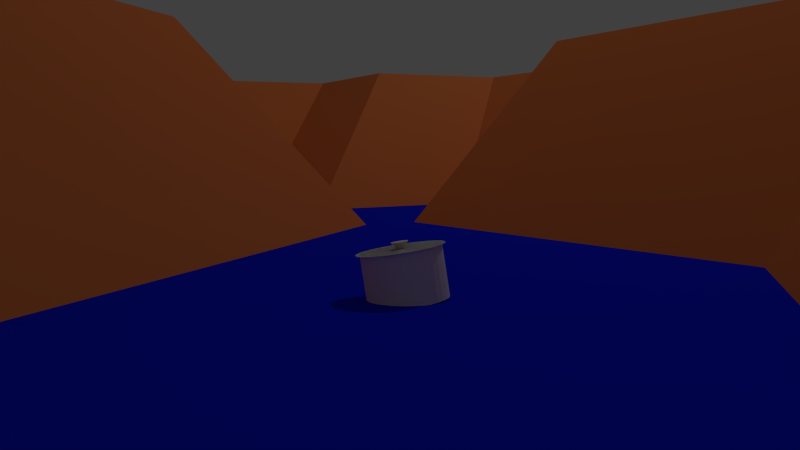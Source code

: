 # Source: Szene.blend  (saved by Blender 2.76.0; exported with 4.5.12 LTS)
import bpy
from mathutils import Matrix  # noqa: F401  (used for matrix-valued properties, if any)

bpy.ops.wm.read_factory_settings(use_empty=True)
scene = bpy.context.scene
scene.name = 'Scene'

# ---- collections
col_collection_1 = bpy.data.collections.new('Collection 1'); scene.collection.children.link(col_collection_1)

# ---- materials (node trees are filled in below, after node groups)
mat_material_001 = bpy.data.materials.new('Material.001')
mat_material_001.alpha_threshold = 0.0
mat_material_001.use_transparent_shadow = False
mat_material_001.diffuse_color = (0.8, 0.2206, 0.06487, 1.0)
mat_material_001.roughness = 0.5
mat_material_002 = bpy.data.materials.new('Material.002')
mat_material_002.alpha_threshold = 0.0
mat_material_002.use_transparent_shadow = False
mat_material_002.diffuse_color = (0.004393, 0.01343, 0.8, 1.0)
mat_material_002.roughness = 0.5

# ---- material node trees

# ---- world
world_world = bpy.data.worlds.new('World'); scene.world = world_world
world_world.color = (0.05088, 0.05088, 0.05088)
world_world.use_sun_shadow = False
world_world.sun_shadow_jitter_overblur = 0.0
world_world.cycles.sampling_method = 'MANUAL'
world_world.cycles.sample_map_resolution = 256

# ---- cameras
cam_camera = bpy.data.cameras.new('Camera')
cam_camera.clip_end = 100.0
cam_camera.lens = 35.0
cam_camera.sensor_width = 32.0
cam_camera.sensor_height = 18.0
cam_camera.ortho_scale = 7.314
cam_camera.dof.focus_distance = 0.0
cam_camera.dof.aperture_fstop = 128.0

# ---- lights
light_lamp = bpy.data.lights.new('Lamp', 'POINT')
light_lamp.transmission_factor = 0.0
light_lamp.cutoff_distance = 30.0
light_lamp.energy = 100.0
light_lamp.shadow_buffer_clip_start = 1.001
light_lamp.shadow_soft_size = 0.1
light_lamp.shadow_maximum_resolution = 0.006
light_lamp.use_absolute_resolution = True
light_lamp.cycles.use_multiple_importance_sampling = False

# ---- meshes
me_plane = bpy.data.meshes.new('Plane')
me_plane.from_pydata([(-1.0, -1.0, 0.1891), (1.0, -1.0, 0.1891), (-1.0, 1.0, 0.1891), (1.0, 1.0, 0.1891), (-1.0, 0.8182, 0.1891), (-1.0, 0.6364, 0.1891), (-1.0, 0.4545, 0.1891), (-1.0, 0.2727, 0.1891), (-1.0, 0.09091, 0.1891), (-1.0, -0.09091, 0.1891), (-1.0, -0.2727, 0.1891), (-1.0, -0.4545, 0.1891), (-1.0, -0.6364, 0.1891), (-1.0, -0.8182, 0.1891), (-0.8182, -1.0, 0.1891), (-0.6364, -1.0, 0.1891), (-0.4545, -1.0, 0.1891), (-0.2727, -1.0, 0.0), (-0.09091, -1.0, 0.0), (0.09091, -1.0, 0.0), (0.2727, -1.0, 0.1891), (0.4545, -1.0, 0.1891), (0.6364, -1.0, 0.1891), (0.8182, -1.0, 0.1891), (1.0, -0.8182, 0.1891), (1.0, -0.6364, 0.1891), (1.0, -0.4545, 0.1891), (1.0, -0.2727, 0.1891), (1.0, -0.09091, 0.1891), (1.0, 0.09091, 0.1891), (1.0, 0.2727, 0.1891), (1.0, 0.4545, 0.1891), (1.0, 0.6364, 0.1891), (1.0, 0.8182, 0.1891), (0.8182, 1.0, 0.1891), (0.6364, 1.0, 0.1891), (0.4545, 1.0, 0.1891), (0.2727, 1.0, 0.1891), (0.09091, 1.0, 0.1891), (-0.09091, 1.0, 0.1891), (-0.2727, 1.0, 0.1891), (-0.4545, 1.0, 0.1891), (-0.6364, 1.0, 0.1891), (-0.8182, 1.0, 0.1891), (-0.8182, -0.8182, 0.1891), (-0.8182, -0.6364, 0.1891), (-0.8182, -0.4545, 0.1891), (-0.8182, -0.2727, 0.1891), (-0.8182, -0.09091, 0.1891), (-0.8182, 0.09091, 0.1891), (-0.8182, 0.2727, 0.1891), (-0.8182, 0.4545, 0.1891), (-0.8182, 0.6364, 0.1891), (-0.8182, 0.8182, 0.1891), (-0.6364, -0.8182, 0.1891), (-0.6364, -0.6364, 0.1891), (-0.6364, -0.4545, 0.1891), (-0.6364, -0.2727, 0.1891), (-0.6364, -0.09091, 0.1891), (-0.6364, 0.09091, 0.1891), (-0.6364, 0.2727, 0.1891), (-0.6364, 0.4545, 0.1891), (-0.6364, 0.6364, 0.1891), (-0.6364, 0.8182, 0.1891), (-0.4545, -0.8182, 0.1891), (-0.4545, -0.6364, 0.1891), (-0.4545, -0.4545, 0.1891), (-0.4545, -0.2727, 0.1891), (-0.4545, -0.09091, 0.1891), (-0.4545, 0.09091, 0.1891), (-0.4545, 0.2727, 0.1891), (-0.4545, 0.4545, 0.1891), (-0.4545, 0.6364, 0.1891), (-0.4545, 0.8182, 0.1891), (-0.2727, -0.8182, 0.1891), (-0.2727, -0.6364, 0.1891), (-0.2727, -0.4545, 0.0), (-0.2727, -0.2727, 0.0), (-0.2727, -0.09091, 0.1891), (-0.2727, 0.09091, 0.1891), (-0.2727, 0.2727, 0.1891), (-0.2727, 0.4545, 0.1891), (-0.2727, 0.6364, 0.1891), (-0.2727, 0.8182, 0.1891), (-0.09091, -0.8182, 0.0), (-0.09091, -0.6364, 0.0), (-0.09091, -0.4545, 0.0), (-0.09091, -0.2727, 0.0), (-0.09091, -0.09091, 0.0), (-0.09091, 0.09091, 0.1891), (-0.09091, 0.2727, 0.1891), (-0.09091, 0.4545, 0.1891), (-0.09091, 0.6364, 0.1891), (-0.09091, 0.8182, 0.1891), (0.09091, -0.8182, 0.0), (0.09091, -0.6364, 0.0), (0.09091, -0.4545, 0.0), (0.09091, -0.2727, 0.0), (0.09091, -0.09091, 0.0), (0.09091, 0.09091, 0.0), (0.09091, 0.2727, 0.1891), (0.09091, 0.4545, 0.1891), (0.09091, 0.6364, 0.1891), (0.09091, 0.8182, 0.1891), (0.2727, -0.8182, 0.1891), (0.2727, -0.6364, 0.1891), (0.2727, -0.4545, 0.1891), (0.2727, -0.2727, 0.1891), (0.2727, -0.09091, 0.0), (0.2727, 0.09091, 0.0), (0.2727, 0.2727, 0.0), (0.2727, 0.4545, 0.0), (0.2727, 0.6364, 0.0), (0.2727, 0.8182, 0.1891), (0.4545, -0.8182, 0.1891), (0.4545, -0.6364, 0.1891), (0.4545, -0.4545, 0.1891), (0.4545, -0.2727, 0.1891), (0.4545, -0.09091, 0.1891), (0.4545, 0.09091, 0.1891), (0.4545, 0.2727, 0.1891), (0.4545, 0.4545, 0.0), (0.4545, 0.6364, 0.1891), (0.4545, 0.8182, 0.1891), (0.6364, -0.8182, 0.1891), (0.6364, -0.6364, 0.1891), (0.6364, -0.4545, 0.1891), (0.6364, -0.2727, 0.1891), (0.6364, -0.09091, 0.1891), (0.6364, 0.09091, 0.1891), (0.6364, 0.2727, 0.1891), (0.6364, 0.4545, 0.1891), (0.6364, 0.6364, 0.1891), (0.6364, 0.8182, 0.1891), (0.8182, -0.8182, 0.1891), (0.8182, -0.6364, 0.1891), (0.8182, -0.4545, 0.1891), (0.8182, -0.2727, 0.1891), (0.8182, -0.09091, 0.1891), (0.8182, 0.09091, 0.1891), (0.8182, 0.2727, 0.1891), (0.8182, 0.4545, 0.1891), (0.8182, 0.6364, 0.1891), (0.8182, 0.8182, 0.1891)], [], [(143, 33, 3, 34), (4, 53, 43, 2), (53, 63, 42, 43), (63, 73, 41, 42), (73, 83, 40, 41), (83, 93, 39, 40), (93, 103, 38, 39), (103, 113, 37, 38), (113, 123, 36, 37), (123, 133, 35, 36), (133, 143, 34, 35), (0, 14, 44, 13), (13, 44, 45, 12), (12, 45, 46, 11), (11, 46, 47, 10), (10, 47, 48, 9), (9, 48, 49, 8), (8, 49, 50, 7), (7, 50, 51, 6), (6, 51, 52, 5), (5, 52, 53, 4), (14, 15, 54, 44), (44, 54, 55, 45), (45, 55, 56, 46), (46, 56, 57, 47), (47, 57, 58, 48), (48, 58, 59, 49), (49, 59, 60, 50), (50, 60, 61, 51), (51, 61, 62, 52), (52, 62, 63, 53), (15, 16, 64, 54), (54, 64, 65, 55), (55, 65, 66, 56), (56, 66, 67, 57), (57, 67, 68, 58), (58, 68, 69, 59), (59, 69, 70, 60), (60, 70, 71, 61), (61, 71, 72, 62), (62, 72, 73, 63), (16, 17, 74, 64), (64, 74, 75, 65), (65, 75, 76, 66), (66, 76, 77, 67), (67, 77, 78, 68), (68, 78, 79, 69), (69, 79, 80, 70), (70, 80, 81, 71), (71, 81, 82, 72), (72, 82, 83, 73), (17, 18, 84, 74), (74, 84, 85, 75), (75, 85, 86, 76), (76, 86, 87, 77), (77, 87, 88, 78), (78, 88, 89, 79), (79, 89, 90, 80), (80, 90, 91, 81), (81, 91, 92, 82), (82, 92, 93, 83), (18, 19, 94, 84), (84, 94, 95, 85), (85, 95, 96, 86), (86, 96, 97, 87), (87, 97, 98, 88), (88, 98, 99, 89), (89, 99, 100, 90), (90, 100, 101, 91), (91, 101, 102, 92), (92, 102, 103, 93), (19, 20, 104, 94), (94, 104, 105, 95), (95, 105, 106, 96), (96, 106, 107, 97), (97, 107, 108, 98), (98, 108, 109, 99), (99, 109, 110, 100), (100, 110, 111, 101), (101, 111, 112, 102), (102, 112, 113, 103), (20, 21, 114, 104), (104, 114, 115, 105), (105, 115, 116, 106), (106, 116, 117, 107), (107, 117, 118, 108), (108, 118, 119, 109), (109, 119, 120, 110), (110, 120, 121, 111), (111, 121, 122, 112), (112, 122, 123, 113), (21, 22, 124, 114), (114, 124, 125, 115), (115, 125, 126, 116), (116, 126, 127, 117), (117, 127, 128, 118), (118, 128, 129, 119), (119, 129, 130, 120), (120, 130, 131, 121), (121, 131, 132, 122), (122, 132, 133, 123), (22, 23, 134, 124), (124, 134, 135, 125), (125, 135, 136, 126), (126, 136, 137, 127), (127, 137, 138, 128), (128, 138, 139, 129), (129, 139, 140, 130), (130, 140, 141, 131), (131, 141, 142, 132), (132, 142, 143, 133), (23, 1, 24, 134), (134, 24, 25, 135), (135, 25, 26, 136), (136, 26, 27, 137), (137, 27, 28, 138), (138, 28, 29, 139), (139, 29, 30, 140), (140, 30, 31, 141), (141, 31, 32, 142), (142, 32, 33, 143)])
me_plane.materials.append(mat_material_001)
me_plane.use_remesh_preserve_volume = False
me_plane.use_remesh_preserve_attributes = False
me_plane.use_mirror_vertex_groups = False
me_plane.update()
me_plane_002 = bpy.data.meshes.new('Plane.002')
me_plane_002.from_pydata([(-1.0, -1.0, 0.0), (1.0, -1.0, 0.0), (-1.0, 1.0, 0.0), (1.0, 1.0, 0.0)], [], [(0, 1, 3, 2)])
me_plane_002.materials.append(mat_material_002)
me_plane_002.use_remesh_preserve_volume = False
me_plane_002.use_remesh_preserve_attributes = False
me_plane_002.use_mirror_vertex_groups = False
me_plane_002.update()
me_circle = bpy.data.meshes.new('Circle')
me_circle.from_pydata([(0.0, 1.0, 0.0), (-0.1951, 0.9808, 0.0), (-0.3827, 0.9239, 0.0), (-0.5556, 0.8315, 0.0), (-0.7071, 0.7071, 0.0), (-0.8315, 0.5556, 0.0), (-0.9239, 0.3827, 0.0), (-0.9808, 0.1951, 0.0), (-1.0, 7.55e-08, 0.0), (-0.9808, -0.1951, 0.0), (-0.9239, -0.3827, 0.0), (-0.8315, -0.5556, 0.0), (-0.7071, -0.7071, 0.0), (-0.5556, -0.8315, 0.0), (-0.3827, -0.9239, 0.0), (-0.1951, -0.9808, 0.0), (3.258e-07, -1.0, 0.0), (0.1951, -0.9808, 0.0), (0.3827, -0.9239, 0.0), (0.5556, -0.8315, 0.0), (0.7071, -0.7071, 0.0), (0.8315, -0.5556, 0.0), (0.9239, -0.3827, 0.0), (0.9808, -0.1951, 0.0), (1.0, 9.656e-07, 0.0), (0.9808, 0.1951, 0.0), (0.9239, 0.3827, 0.0), (0.8315, 0.5556, 0.0), (0.7071, 0.7071, 0.0), (0.5556, 0.8315, 0.0), (0.3827, 0.9239, 0.0), (0.1951, 0.9808, 0.0), (0.0, 1.0, 1.302), (-0.1951, 0.9808, 1.302), (-0.3827, 0.9239, 1.302), (-0.5556, 0.8315, 1.302), (-0.7071, 0.7071, 1.302), (-0.8315, 0.5556, 1.302), (-0.9239, 0.3827, 1.302), (-0.9808, 0.1951, 1.302), (-1.0, 7.55e-08, 1.302), (-0.9808, -0.1951, 1.302), (-0.9239, -0.3827, 1.302), (-0.8315, -0.5556, 1.302), (-0.7071, -0.7071, 1.302), (-0.5556, -0.8315, 1.302), (-0.3827, -0.9239, 1.302), (-0.1951, -0.9808, 1.302), (3.258e-07, -1.0, 1.302), (0.1951, -0.9808, 1.302), (0.3827, -0.9239, 1.302), (0.5556, -0.8315, 1.302), (0.7071, -0.7071, 1.302), (0.8315, -0.5556, 1.302), (0.9239, -0.3827, 1.302), (0.9808, -0.1951, 1.302), (1.0, 9.656e-07, 1.302), (0.9808, 0.1951, 1.302), (0.9239, 0.3827, 1.302), (0.8315, 0.5556, 1.302), (0.7071, 0.7071, 1.302), (0.5556, 0.8315, 1.302), (0.3827, 0.9239, 1.302), (0.1951, 0.9808, 1.302), (-0.003233, 1.114, 1.302), (-0.2178, 1.092, 1.302), (-0.4242, 1.03, 1.302), (-0.6143, 0.9282, 1.302), (-0.781, 0.7914, 1.302), (-0.9178, 0.6247, 1.302), (-1.019, 0.4345, 1.302), (-1.082, 0.2282, 1.302), (-1.103, 0.0136, 1.302), (-1.082, -0.201, 1.302), (-1.019, -0.4073, 1.302), (-0.9178, -0.5975, 1.302), (-0.781, -0.7642, 1.302), (-0.6143, -0.901, 1.302), (-0.4242, -1.003, 1.302), (-0.2178, -1.065, 1.302), (-0.003233, -1.086, 1.302), (0.2114, -1.065, 1.302), (0.4177, -1.003, 1.302), (0.6079, -0.901, 1.302), (0.7745, -0.7642, 1.302), (0.9113, -0.5975, 1.302), (1.013, -0.4073, 1.302), (1.076, -0.201, 1.302), (1.097, 0.0136, 1.302), (1.076, 0.2282, 1.302), (1.013, 0.4345, 1.302), (0.9113, 0.6247, 1.302), (0.7745, 0.7914, 1.302), (0.6079, 0.9282, 1.302), (0.4177, 1.03, 1.302), (0.2114, 1.092, 1.302), (-0.003233, -0.1898, 1.302), (0.03646, -0.1859, 1.302), (0.07462, -0.1744, 1.302), (0.1098, -0.1556, 1.302), (0.1406, -0.1303, 1.302), (0.1659, -0.09943, 1.302), (0.1847, -0.06426, 1.302), (0.1963, -0.02609, 1.302), (0.2002, 0.0136, 1.302), (0.1963, 0.05329, 1.302), (0.1847, 0.09146, 1.302), (0.1659, 0.1266, 1.302), (0.1406, 0.1575, 1.302), (0.1098, 0.1828, 1.302), (0.07462, 0.2016, 1.302), (0.03646, 0.2131, 1.302), (-0.003233, 0.217, 1.302), (-0.04292, 0.2131, 1.302), (-0.08109, 0.2016, 1.302), (-0.1163, 0.1828, 1.302), (-0.1471, 0.1575, 1.302), (-0.1724, 0.1266, 1.302), (-0.1912, 0.09146, 1.302), (-0.2028, 0.05329, 1.302), (-0.2067, 0.0136, 1.302), (-0.2028, -0.02609, 1.302), (-0.1912, -0.06426, 1.302), (-0.1724, -0.09943, 1.302), (-0.1471, -0.1303, 1.302), (-0.1163, -0.1556, 1.302), (-0.08109, -0.1744, 1.302), (-0.04292, -0.1859, 1.302), (-0.002278, -0.08955, 1.302), (0.01564, -0.08779, 1.302), (0.03286, -0.08256, 1.302), (0.04874, -0.07408, 1.302), (0.06266, -0.06266, 1.302), (0.07408, -0.04874, 1.302), (0.08256, -0.03286, 1.302), (0.08779, -0.01564, 1.302), (0.08955, 0.002278, 1.302), (0.08779, 0.02019, 1.302), (0.08256, 0.03742, 1.302), (0.07408, 0.0533, 1.302), (0.06266, 0.06721, 1.302), (0.04874, 0.07863, 1.302), (0.03286, 0.08712, 1.302), (0.01564, 0.09234, 1.302), (-0.002278, 0.09411, 1.302), (-0.02019, 0.09234, 1.302), (-0.03742, 0.08712, 1.302), (-0.0533, 0.07863, 1.302), (-0.06721, 0.06721, 1.302), (-0.07863, 0.0533, 1.302), (-0.08712, 0.03742, 1.302), (-0.09234, 0.02019, 1.302), (-0.09411, 0.002278, 1.302), (-0.09234, -0.01564, 1.302), (-0.08712, -0.03286, 1.302), (-0.07863, -0.04874, 1.302), (-0.06721, -0.06266, 1.302), (-0.0533, -0.07408, 1.302), (-0.03742, -0.08256, 1.302), (-0.02019, -0.08779, 1.302), (-0.002278, -0.2121, 1.471), (0.03954, -0.2079, 1.471), (0.07975, -0.1957, 1.471), (0.1168, -0.1759, 1.471), (0.1493, -0.1493, 1.471), (0.1759, -0.1168, 1.471), (0.1957, -0.07975, 1.471), (0.2079, -0.03954, 1.471), (0.2121, 0.002278, 1.471), (0.2079, 0.04409, 1.471), (0.1957, 0.0843, 1.471), (0.1759, 0.1214, 1.471), (0.1493, 0.1538, 1.471), (0.1168, 0.1805, 1.471), (0.07975, 0.2003, 1.471), (0.03954, 0.2125, 1.471), (-0.002278, 0.2166, 1.471), (-0.04409, 0.2125, 1.471), (-0.0843, 0.2003, 1.471), (-0.1214, 0.1805, 1.471), (-0.1538, 0.1538, 1.471), (-0.1805, 0.1214, 1.471), (-0.2003, 0.0843, 1.471), (-0.2125, 0.04409, 1.471), (-0.2166, 0.002278, 1.471), (-0.2125, -0.03954, 1.471), (-0.2003, -0.07975, 1.471), (-0.1805, -0.1168, 1.471), (-0.1538, -0.1493, 1.471), (-0.1214, -0.1759, 1.471), (-0.0843, -0.1957, 1.471), (-0.04409, -0.2079, 1.471)], [], [(1, 0, 31, 30, 29, 28, 27, 26, 25, 24, 23, 22, 21, 20, 19, 18, 17, 16, 15, 14, 13, 12, 11, 10, 9, 8, 7, 6, 5, 4, 3, 2), (33, 34, 35, 36, 37, 38, 39, 40, 41, 42, 43, 44, 45, 46, 47, 48, 49, 50, 51, 52, 53, 54, 55, 56, 57, 58, 59, 60, 61, 62, 63, 32), (0, 1, 33, 32), (27, 28, 60, 59), (14, 15, 47, 46), (1, 2, 34, 33), (28, 29, 61, 60), (15, 16, 48, 47), (2, 3, 35, 34), (29, 30, 62, 61), (16, 17, 49, 48), (3, 4, 36, 35), (30, 31, 63, 62), (17, 18, 50, 49), (4, 5, 37, 36), (31, 0, 32, 63), (18, 19, 51, 50), (5, 6, 38, 37), (19, 20, 52, 51), (6, 7, 39, 38), (20, 21, 53, 52), (7, 8, 40, 39), (21, 22, 54, 53), (8, 9, 41, 40), (22, 23, 55, 54), (9, 10, 42, 41), (23, 24, 56, 55), (10, 11, 43, 42), (24, 25, 57, 56), (11, 12, 44, 43), (25, 26, 58, 57), (12, 13, 45, 44), (26, 27, 59, 58), (13, 14, 46, 45), (65, 64, 95, 94, 93, 92, 91, 90, 89, 88, 87, 86, 85, 84, 83, 82, 81, 80, 79, 78, 77, 76, 75, 74, 73, 72, 71, 70, 69, 68, 67, 66), (97, 98, 99, 100, 101, 102, 103, 104, 105, 106, 107, 108, 109, 110, 111, 112, 113, 114, 115, 116, 117, 118, 119, 120, 121, 122, 123, 124, 125, 126, 127, 96), (75, 76, 108, 107), (89, 90, 122, 121), (76, 77, 109, 108), (90, 91, 123, 122), (77, 78, 110, 109), (64, 65, 97, 96), (91, 92, 124, 123), (78, 79, 111, 110), (65, 66, 98, 97), (92, 93, 125, 124), (79, 80, 112, 111), (66, 67, 99, 98), (93, 94, 126, 125), (80, 81, 113, 112), (67, 68, 100, 99), (94, 95, 127, 126), (81, 82, 114, 113), (68, 69, 101, 100), (95, 64, 96, 127), (82, 83, 115, 114), (69, 70, 102, 101), (83, 84, 116, 115), (70, 71, 103, 102), (84, 85, 117, 116), (71, 72, 104, 103), (85, 86, 118, 117), (72, 73, 105, 104), (86, 87, 119, 118), (73, 74, 106, 105), (87, 88, 120, 119), (74, 75, 107, 106), (88, 89, 121, 120), (129, 130, 131, 132, 133, 134, 135, 136, 137, 138, 139, 140, 141, 142, 143, 144, 145, 146, 147, 148, 149, 150, 151, 152, 153, 154, 155, 156, 157, 158, 159, 128), (161, 160, 191, 190, 189, 188, 187, 186, 185, 184, 183, 182, 181, 180, 179, 178, 177, 176, 175, 174, 173, 172, 171, 170, 169, 168, 167, 166, 165, 164, 163, 162), (138, 137, 169, 170), (152, 151, 183, 184), (139, 138, 170, 171), (153, 152, 184, 185), (140, 139, 171, 172), (154, 153, 185, 186), (141, 140, 172, 173), (155, 154, 186, 187), (142, 141, 173, 174), (129, 128, 160, 161), (156, 155, 187, 188), (143, 142, 174, 175), (130, 129, 161, 162), (157, 156, 188, 189), (144, 143, 175, 176), (131, 130, 162, 163), (158, 157, 189, 190), (145, 144, 176, 177), (132, 131, 163, 164), (159, 158, 190, 191), (146, 145, 177, 178), (133, 132, 164, 165), (128, 159, 191, 160), (147, 146, 178, 179), (134, 133, 165, 166), (148, 147, 179, 180), (135, 134, 166, 167), (149, 148, 180, 181), (136, 135, 167, 168), (150, 149, 181, 182), (137, 136, 168, 169), (151, 150, 182, 183)])
me_circle.use_remesh_preserve_volume = False
me_circle.use_remesh_preserve_attributes = False
me_circle.use_mirror_vertex_groups = False
me_circle.update()

# ---- objects
ob_plane = bpy.data.objects.new('Plane', me_plane)
ob_lamp = bpy.data.objects.new('Lamp', light_lamp)
ob_camera = bpy.data.objects.new('Camera', cam_camera)
ob_plane_001 = bpy.data.objects.new('Plane.001', me_plane_002)
ob_circle = bpy.data.objects.new('Circle', me_circle)

# ---- transforms, parenting, visibility, modifiers, constraints
ob_plane.location = (-0.2433, 0.1329, 0.3139)
ob_plane.scale = (5.257, 5.257, 5.257)
ob_plane.lineart.crease_threshold = 0.0
ob_lamp.location = (4.076, 1.005, 5.904)
ob_lamp.rotation_euler = (0.6503, 0.05522, 1.866)
ob_lamp.lock_rotations_4d = False
ob_lamp.empty_display_type = 'ARROWS'
ob_lamp.color = (0.0, 0.0, 0.0, 0.0)
ob_lamp.lineart.crease_threshold = 0.0
ob_camera.location = (-0.6864, -1.93, 0.7679)
ob_camera.rotation_euler = (1.487, 0.01192, -0.5045)
ob_camera.lock_rotations_4d = False
ob_camera.empty_display_type = 'ARROWS'
ob_camera.color = (0.0, 0.0, 0.0, 0.0)
ob_camera.display_type = 'WIRE'
ob_camera.lineart.crease_threshold = 0.0
ob_plane_001.location = (-0.3857, -0.07906, 0.4426)
ob_plane_001.scale = (7.067, 7.067, 7.067)
ob_plane_001.lineart.crease_threshold = 0.0
ob_circle.location = (0.2532, -0.2608, 0.4363)
ob_circle.rotation_euler = (-0.07967, -0.1164, 0.06002)
ob_circle.scale = (0.092, 0.092, 0.092)
ob_circle.lineart.crease_threshold = 0.0

# ---- collection membership
col_collection_1.objects.link(ob_plane)
col_collection_1.objects.link(ob_lamp)
col_collection_1.objects.link(ob_camera)
col_collection_1.objects.link(ob_plane_001)
col_collection_1.objects.link(ob_circle)

# ---- scene / render settings (as saved in the file)
scene.camera = ob_camera
scene.frame_start = 1; scene.frame_end = 250; scene.frame_set(97)
scene.render.engine = 'BLENDER_EEVEE_NEXT'
scene.render.resolution_percentage = 50
scene.render.dither_intensity = 0.0
scene.cycles.use_denoising = False
scene.cycles.samples = 10
scene.cycles.sampling_pattern = 'TABULATED_SOBOL'
scene.cycles.light_sampling_threshold = 0.0
scene.cycles.use_adaptive_sampling = False
scene.cycles.use_light_tree = False
scene.cycles.blur_glossy = 0.0
scene.cycles.pixel_filter_type = 'GAUSSIAN'
scene.cycles.sample_clamp_indirect = 0.0
scene.view_settings.view_transform = 'Standard'
bpy.context.view_layer.update()
